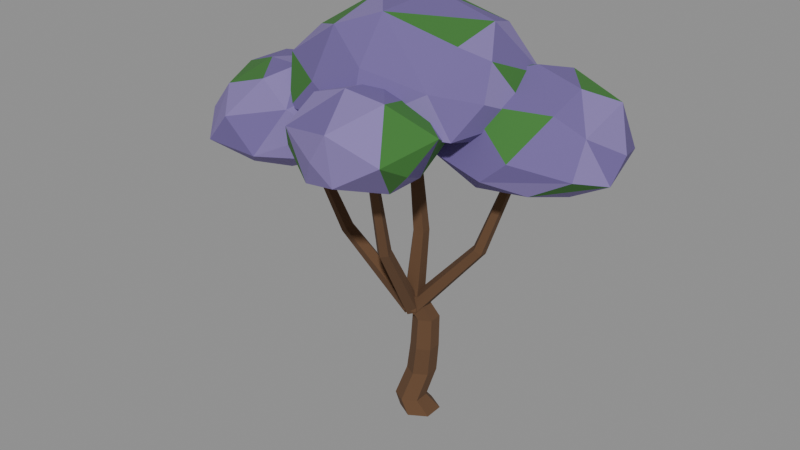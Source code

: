 # Source: arbol_jacaranda_a.blend  (saved by Blender 5.3.31; exported with 4.5.12 LTS)
import bpy
from mathutils import Matrix  # noqa: F401  (used for matrix-valued properties, if any)

bpy.ops.wm.read_factory_settings(use_empty=True)
scene = bpy.context.scene
scene.name = 'Scene'

# ---- materials (node trees are filled in below, after node groups)
mat_m_tronco = bpy.data.materials.new('M_Tronco')
mat_m_tronco.diffuse_color = (0.1195, 0.05951, 0.02732, 1.0)
mat_m_florlila1 = bpy.data.materials.new('M_FlorLila1')
mat_m_florlila1.diffuse_color = (0.159, 0.1144, 0.3185, 1.0)
mat_m_florlila2 = bpy.data.materials.new('M_FlorLila2')
mat_m_florlila2.diffuse_color = (0.2346, 0.1746, 0.4233, 1.0)
mat_m_hojas2 = bpy.data.materials.new('M_Hojas2')
mat_m_hojas2.diffuse_color = (0.04667, 0.1878, 0.0331, 1.0)

# ---- material node trees
mat_m_tronco.use_nodes = True; mat_m_tronco.node_tree.nodes.clear()
_N = mat_m_tronco.node_tree.nodes; _L = mat_m_tronco.node_tree.links
n0 = _N.new('ShaderNodeBsdfPrincipled'); n0.name = 'Principled BSDF'; n0.location = (-200, 100)
n0.inputs[0].default_value = (0.1195, 0.05951, 0.02732, 1.0)
n0.inputs[2].default_value = 1.0
n0.inputs[10].default_value = 0.005
n1 = _N.new('ShaderNodeOutputMaterial'); n1.name = 'Material Output'; n1.location = (200, 100)
_L.new(n0.outputs[0], n1.inputs[0])
n1.is_active_output = True
mat_m_florlila1.use_nodes = True; mat_m_florlila1.node_tree.nodes.clear()
_N = mat_m_florlila1.node_tree.nodes; _L = mat_m_florlila1.node_tree.links
n0 = _N.new('ShaderNodeBsdfPrincipled'); n0.name = 'Principled BSDF'; n0.location = (-200, 100)
n0.inputs[0].default_value = (0.159, 0.1144, 0.3185, 1.0)
n0.inputs[2].default_value = 0.9
n0.inputs[10].default_value = 0.005
n1 = _N.new('ShaderNodeOutputMaterial'); n1.name = 'Material Output'; n1.location = (200, 100)
_L.new(n0.outputs[0], n1.inputs[0])
n1.is_active_output = True
mat_m_florlila2.use_nodes = True; mat_m_florlila2.node_tree.nodes.clear()
_N = mat_m_florlila2.node_tree.nodes; _L = mat_m_florlila2.node_tree.links
n0 = _N.new('ShaderNodeBsdfPrincipled'); n0.name = 'Principled BSDF'; n0.location = (-200, 100)
n0.inputs[0].default_value = (0.2346, 0.1746, 0.4233, 1.0)
n0.inputs[2].default_value = 0.9
n0.inputs[10].default_value = 0.005
n1 = _N.new('ShaderNodeOutputMaterial'); n1.name = 'Material Output'; n1.location = (200, 100)
_L.new(n0.outputs[0], n1.inputs[0])
n1.is_active_output = True
mat_m_hojas2.use_nodes = True; mat_m_hojas2.node_tree.nodes.clear()
_N = mat_m_hojas2.node_tree.nodes; _L = mat_m_hojas2.node_tree.links
n0 = _N.new('ShaderNodeBsdfPrincipled'); n0.name = 'Principled BSDF'; n0.location = (-200, 100)
n0.inputs[0].default_value = (0.04667, 0.1878, 0.0331, 1.0)
n0.inputs[2].default_value = 0.9
n0.inputs[10].default_value = 0.005
n1 = _N.new('ShaderNodeOutputMaterial'); n1.name = 'Material Output'; n1.location = (200, 100)
_L.new(n0.outputs[0], n1.inputs[0])
n1.is_active_output = True

# ---- meshes
me_arbol_jacaranda_a_tronco = bpy.data.meshes.new('arbol_jacaranda_a_tronco')
me_arbol_jacaranda_a_tronco.from_pydata([(0.243, 0.1508, 0.0), (0.2521, -0.135, 0.0), (0.009128, -0.2859, 0.0), (-0.243, -0.1508, 0.0), (-0.2521, 0.135, 0.0), (-0.009128, 0.2859, 0.0), (0.06254, 0.06046, 0.2), (0.06956, -0.1594, 0.2), (-0.1174, -0.2755, 0.2), (-0.3113, -0.1716, 0.2), (-0.3183, 0.04829, 0.2), (-0.1314, 0.1643, 0.2), (0.1375, 0.1905, 0.6), (0.1442, -0.01839, 0.6), (-0.0334, -0.1286, 0.6), (-0.2176, -0.02994, 0.6), (-0.2243, 0.179, 0.6), (-0.04674, 0.2892, 0.6), (0.1984, 0.1553, 1.05), (0.2047, -0.04262, 1.05), (0.03647, -0.147, 1.05), (-0.1381, -0.05357, 1.05), (-0.1444, 0.1443, 1.05), (0.02383, 0.2488, 1.05), (0.1892, 0.1761, 1.5), (0.1951, -0.01083, 1.5), (0.03625, -0.1095, 1.5), (-0.1286, -0.02117, 1.5), (-0.1346, 0.1657, 1.5), (0.02432, 0.2644, 1.5), (0.04776, 0.007419, 1.9), (0.05337, -0.1685, 1.9), (-0.09616, -0.2613, 1.9), (-0.2513, -0.1782, 1.9), (-0.2569, -0.002311, 1.9), (-0.1074, 0.09051, 1.9), (-0.2424, -0.07795, 1.662), (-0.132, -0.2221, 1.66), (0.03863, -0.1618, 1.645), (0.03365, 0.01952, 1.638), (-0.14, 0.07135, 1.648), (-0.1152, -0.0255, 2.854), (-0.03249, -0.1337, 2.854), (0.09595, -0.08846, 2.854), (0.09263, 0.04766, 2.855), (-0.03786, 0.08657, 2.854), (-0.1762, -0.08504, 4.299), (-0.121, -0.1571, 4.3), (-0.03567, -0.127, 4.307), (-0.03814, -0.0363, 4.31), (-0.125, -0.01038, 4.306), (-0.182, -0.01602, 1.584), (-0.1459, -0.1628, 1.577), (-0.03034, -0.1871, 1.672), (0.004949, -0.05541, 1.737), (-0.08879, 0.05033, 1.683), (-1.074, -0.3045, 2.651), (-1.049, -0.4149, 2.644), (-0.9523, -0.4333, 2.7), (-0.9173, -0.3341, 2.743), (-0.9923, -0.2545, 2.713), (-1.563, -0.5244, 3.913), (-1.549, -0.5983, 3.907), (-1.479, -0.6106, 3.934), (-1.451, -0.5442, 3.957), (-1.503, -0.4909, 3.944), (-0.1875, -0.06917, 1.733), (-0.1121, -0.1938, 1.692), (-0.003986, -0.1531, 1.594), (-0.01257, -0.003365, 1.574), (-0.126, 0.04854, 1.66), (0.7616, 0.1289, 2.814), (0.8235, 0.03554, 2.795), (0.917, 0.06599, 2.739), (0.9129, 0.1781, 2.722), (0.8169, 0.217, 2.768), (1.204, 0.345, 4.126), (1.246, 0.2828, 4.123), (1.315, 0.3031, 4.098), (1.314, 0.3778, 4.086), (1.246, 0.4037, 4.103), (-0.2101, -0.1143, 1.639), (-0.08774, -0.1841, 1.584), (0.03372, -0.102, 1.621), (-0.01361, 0.01854, 1.699), (-0.1643, 0.01098, 1.71), (-0.05644, -0.8323, 2.841), (0.03588, -0.8883, 2.806), (0.1262, -0.8224, 2.825), (0.08976, -0.7257, 2.872), (-0.02314, -0.7317, 2.882), (0.1378, -1.259, 4.284), (0.1998, -1.298, 4.265), (0.2595, -1.252, 4.272), (0.2344, -1.185, 4.295), (0.1592, -1.189, 4.302)], [], [(0, 6, 7, 1), (1, 7, 8, 2), (2, 8, 9, 3), (3, 9, 10, 4), (4, 10, 11, 5), (5, 11, 6, 0), (6, 12, 13, 7), (7, 13, 14, 8), (8, 14, 15, 9), (9, 15, 16, 10), (10, 16, 17, 11), (11, 17, 12, 6), (12, 18, 19, 13), (13, 19, 20, 14), (14, 20, 21, 15), (15, 21, 22, 16), (16, 22, 23, 17), (17, 23, 18, 12), (18, 24, 25, 19), (19, 25, 26, 20), (20, 26, 27, 21), (21, 27, 28, 22), (22, 28, 29, 23), (23, 29, 24, 18), (24, 30, 31, 25), (25, 31, 32, 26), (26, 32, 33, 27), (27, 33, 34, 28), (28, 34, 35, 29), (29, 35, 30, 24), (30, 35, 34, 33, 32, 31), (36, 37, 42, 41), (37, 38, 43, 42), (38, 39, 44, 43), (39, 40, 45, 44), (40, 36, 41, 45), (41, 42, 47, 46), (42, 43, 48, 47), (43, 44, 49, 48), (44, 45, 50, 49), (45, 41, 46, 50), (36, 40, 39, 38, 37), (46, 47, 48, 49, 50), (51, 52, 57, 56), (52, 53, 58, 57), (53, 54, 59, 58), (54, 55, 60, 59), (55, 51, 56, 60), (56, 57, 62, 61), (57, 58, 63, 62), (58, 59, 64, 63), (59, 60, 65, 64), (60, 56, 61, 65), (51, 55, 54, 53, 52), (61, 62, 63, 64, 65), (66, 67, 72, 71), (67, 68, 73, 72), (68, 69, 74, 73), (69, 70, 75, 74), (70, 66, 71, 75), (71, 72, 77, 76), (72, 73, 78, 77), (73, 74, 79, 78), (74, 75, 80, 79), (75, 71, 76, 80), (66, 70, 69, 68, 67), (76, 77, 78, 79, 80), (81, 82, 87, 86), (82, 83, 88, 87), (83, 84, 89, 88), (84, 85, 90, 89), (85, 81, 86, 90), (86, 87, 92, 91), (87, 88, 93, 92), (88, 89, 94, 93), (89, 90, 95, 94), (90, 86, 91, 95), (81, 85, 84, 83, 82), (91, 92, 93, 94, 95)])
me_arbol_jacaranda_a_tronco.materials.append(mat_m_tronco)
me_arbol_jacaranda_a_tronco.update()
me_arbol_jacaranda_a_copa = bpy.data.meshes.new('arbol_jacaranda_a_copa')
me_arbol_jacaranda_a_copa.from_pydata([(-0.5444, -0.1193, 5.989), (-0.03298, 0.2773, 5.988), (0.1022, -0.875, 6.0), (-0.728, 0.2035, 5.89), (0.79, 0.3629, 5.732), (-0.4798, -1.068, 5.783), (-0.61, 0.992, 5.789), (0.8737, -0.4788, 5.639), (-1.338, -0.3805, 5.466), (0.6027, 0.9335, 5.562), (0.08254, -1.268, 5.427), (-1.023, 0.8778, 5.404), (1.2, -0.2606, 5.481), (-1.326, -0.9296, 5.246), (0.07198, 1.23, 5.185), (0.9129, -1.074, 5.247), (-1.63, 0.2387, 5.213), (1.28, 0.7247, 5.077), (-0.6215, -1.32, 5.121), (-0.9701, 1.229, 4.912), (1.347, -0.5891, 5.089), (-1.555, -0.5565, 4.849), (0.5954, 1.147, 4.826), (0.1462, -1.52, 4.805), (-1.397, 0.5613, 4.828), (1.518, 0.166, 4.766), (-1.075, -1.259, 4.672), (-0.2389, 1.171, 4.634), (1.183, -0.9779, 4.707), (-1.394, -0.1755, 4.686), (0.8899, 0.7411, 4.621), (-0.1457, -1.259, 4.573), (-0.9152, 0.7939, 4.509), (1.127, -0.2106, 4.475), (-0.957, -0.6893, 4.526), (0.1397, 0.826, 4.378), (0.3637, -0.7339, 4.447), (-0.7178, 0.2902, 4.349), (0.2956, 0.2663, 4.248), (-0.1907, -0.3161, 4.219), (-1.308, -0.8586, 5.057), (-1.983, -0.6467, 4.959), (-1.344, -0.06285, 5.001), (-1.578, -1.207, 4.907), (-2.345, -0.03752, 4.837), (-0.78, -0.7024, 4.87), (-2.252, -1.176, 4.685), (-1.538, 0.2202, 4.689), (-1.019, -1.377, 4.682), (-2.735, -0.3336, 4.667), (-0.776, -0.1149, 4.366), (-1.942, -1.553, 4.419), (-2.114, 0.4122, 4.351), (-0.7296, -1.035, 4.347), (-2.785, -0.9956, 4.18), (-1.179, 0.4276, 4.167), (-1.281, -1.72, 4.108), (-2.804, -0.0793, 4.204), (-0.5537, -0.3214, 4.141), (-2.338, -1.5, 3.983), (-1.906, 0.3635, 4.067), (-0.8552, -1.136, 3.988), (-2.758, -0.6188, 3.92), (-0.9143, -0.07789, 3.866), (-1.57, -1.446, 3.877), (-2.419, -0.06482, 3.88), (-0.8259, -0.6189, 3.864), (-2.3, -1.109, 3.744), (-1.492, 0.08162, 3.782), (-1.339, -1.01, 3.72), (-2.262, -0.3965, 3.63), (-1.321, -0.5162, 3.627), (1.308, 0.549, 5.262), (1.955, 0.475, 5.124), (0.8428, 0.1049, 5.17), (1.499, 1.051, 5.128), (1.989, -0.1496, 4.982), (0.5081, 0.6966, 5.012), (2.285, 0.8861, 4.921), (1.017, -0.4347, 4.987), (0.8713, 1.136, 4.823), (2.334, 0.01056, 4.747), (0.4933, 0.04775, 4.762), (1.851, 1.307, 4.666), (1.729, -0.6698, 4.493), (0.3135, 0.9873, 4.484), (2.577, 0.5531, 4.433), (0.6659, -0.6058, 4.323), (1.176, 1.523, 4.458), (2.345, -0.2398, 4.289), (0.147, 0.3889, 4.282), (2.326, 1.234, 4.233), (1.415, -0.7268, 4.205), (0.6523, 1.057, 4.178), (2.596, 0.1876, 4.167), (0.5063, -0.04975, 4.053), (1.708, 1.259, 4.075), (1.86, -0.3824, 4.026), (0.5022, 0.7427, 3.988), (2.345, 0.726, 4.011), (1.09, -0.3394, 3.903), (1.178, 0.8849, 3.87), (2.022, 0.2726, 3.835), (1.06, 0.2759, 3.77), (0.1333, -1.566, 5.281), (0.2082, -0.9825, 5.24), (0.7488, -1.61, 5.252), (-0.4136, -1.501, 5.093), (0.5683, -0.8385, 5.069), (0.365, -2.167, 4.962), (-0.3313, -0.8418, 5.038), (1.202, -1.22, 4.843), (-0.4323, -1.97, 4.806), (0.1719, -0.4864, 4.729), (1.012, -2.006, 4.693), (-0.7169, -1.272, 4.703), (0.9954, -0.8306, 4.616), (0.1276, -2.17, 4.579), (-0.1869, -0.5971, 4.565), (1.073, -1.609, 4.476), (-0.6099, -1.771, 4.462), (0.642, -0.5357, 4.396), (0.4436, -2.149, 4.337), (-0.5412, -1.008, 4.297), (0.8783, -1.138, 4.251), (-0.08621, -2.025, 4.211), (0.1766, -0.7634, 4.161), (0.8004, -1.591, 4.182), (-0.1822, -1.381, 4.073), (0.4803, -1.184, 4.141)], [], [(9, 22, 14), (22, 27, 14), (27, 19, 14), (19, 6, 14), (6, 9, 14), (6, 1, 9), (1, 4, 9), (4, 17, 9), (17, 22, 9), (35, 27, 22), (17, 30, 22), (30, 35, 22), (32, 19, 27), (35, 32, 27), (24, 16, 19), (16, 11, 19), (11, 6, 19), (32, 24, 19), (11, 16, 6), (16, 3, 6), (3, 0, 6), (0, 1, 6), (2, 4, 1), (0, 2, 1), (7, 12, 4), (12, 17, 4), (2, 7, 4), (12, 25, 17), (25, 30, 17), (30, 38, 35), (38, 37, 35), (37, 32, 35), (25, 33, 30), (33, 38, 30), (37, 29, 32), (29, 24, 32), (29, 21, 24), (21, 16, 24), (21, 13, 16), (13, 8, 16), (8, 3, 16), (8, 0, 3), (8, 5, 0), (5, 2, 0), (5, 10, 2), (10, 15, 2), (15, 7, 2), (15, 12, 7), (20, 25, 12), (15, 20, 12), (20, 28, 25), (28, 33, 25), (33, 39, 38), (39, 37, 38), (39, 34, 37), (34, 29, 37), (28, 36, 33), (36, 39, 33), (34, 26, 29), (26, 21, 29), (26, 13, 21), (26, 18, 13), (18, 5, 13), (5, 8, 13), (18, 10, 5), (23, 15, 10), (18, 23, 10), (28, 20, 15), (23, 28, 15), (23, 31, 28), (31, 36, 28), (31, 26, 39), (26, 34, 39), (36, 31, 39), (31, 23, 26), (23, 18, 26), (68, 60, 55), (60, 52, 55), (52, 47, 55), (47, 42, 55), (42, 50, 55), (50, 58, 55), (58, 63, 55), (63, 68, 55), (63, 71, 68), (71, 70, 68), (70, 65, 68), (65, 60, 68), (65, 57, 60), (57, 52, 60), (57, 44, 52), (44, 47, 52), (44, 42, 47), (44, 41, 42), (41, 40, 42), (40, 45, 42), (45, 50, 42), (45, 58, 50), (53, 61, 58), (61, 66, 58), (66, 63, 58), (45, 53, 58), (66, 71, 63), (69, 67, 71), (67, 70, 71), (66, 69, 71), (67, 62, 70), (62, 65, 70), (62, 57, 65), (54, 49, 57), (49, 44, 57), (62, 54, 57), (49, 41, 44), (49, 46, 41), (46, 43, 41), (43, 40, 41), (48, 45, 40), (43, 48, 40), (48, 53, 45), (48, 56, 53), (56, 61, 53), (56, 69, 61), (69, 66, 61), (56, 64, 69), (64, 67, 69), (59, 62, 67), (64, 59, 67), (59, 54, 62), (59, 46, 54), (46, 49, 54), (51, 43, 46), (59, 51, 46), (51, 48, 43), (51, 56, 48), (51, 59, 56), (59, 64, 56), (101, 93, 88), (93, 85, 88), (85, 80, 88), (80, 75, 88), (75, 83, 88), (83, 91, 88), (91, 96, 88), (96, 101, 88), (103, 98, 101), (98, 93, 101), (96, 99, 101), (99, 102, 101), (102, 103, 101), (98, 85, 93), (98, 90, 85), (90, 77, 85), (77, 80, 85), (77, 75, 80), (73, 78, 75), (78, 83, 75), (77, 72, 75), (72, 73, 75), (78, 91, 83), (78, 86, 91), (86, 94, 91), (94, 99, 91), (99, 96, 91), (102, 100, 103), (100, 95, 103), (95, 98, 103), (95, 90, 98), (94, 102, 99), (94, 97, 102), (97, 100, 102), (95, 87, 90), (87, 82, 90), (82, 77, 90), (82, 74, 77), (74, 72, 77), (72, 76, 73), (76, 81, 73), (81, 78, 73), (81, 86, 78), (74, 76, 72), (81, 94, 86), (81, 89, 94), (89, 97, 94), (87, 95, 100), (97, 92, 100), (92, 87, 100), (89, 92, 97), (79, 82, 87), (92, 79, 87), (79, 74, 82), (79, 76, 74), (84, 81, 76), (79, 84, 76), (84, 89, 81), (84, 92, 89), (84, 79, 92), (118, 110, 113), (110, 105, 113), (105, 108, 113), (108, 121, 113), (121, 118, 113), (123, 115, 118), (115, 110, 118), (121, 126, 118), (126, 123, 118), (115, 107, 110), (107, 105, 110), (106, 108, 105), (107, 104, 105), (104, 106, 105), (106, 111, 108), (111, 116, 108), (116, 121, 108), (116, 124, 121), (124, 126, 121), (120, 115, 123), (126, 128, 123), (128, 120, 123), (120, 112, 115), (112, 107, 115), (124, 129, 126), (129, 128, 126), (112, 104, 107), (104, 109, 106), (109, 114, 106), (114, 111, 106), (112, 109, 104), (119, 124, 111), (124, 116, 111), (114, 119, 111), (127, 129, 124), (119, 127, 124), (128, 125, 120), (125, 112, 120), (129, 127, 128), (127, 125, 128), (117, 109, 112), (125, 117, 112), (122, 114, 109), (117, 122, 109), (127, 119, 114), (122, 127, 114), (122, 125, 127), (122, 117, 125)])
me_arbol_jacaranda_a_copa.polygons.foreach_set('material_index', [0, 1, 0, 0, 0, 2, 0, 1, 0, 0, 0, 0, 1, 0, 1, 0, 0, 0, 0, 0, 0, 2, 0, 0, 1, 0, 2, 2, 0, 0, 0, 1, 0, 0, 1, 0, 1, 0, 1, 0, 2, 0, 2, 1, 0, 0, 0, 0, 1, 0, 0, 0, 1, 1, 0, 0, 0, 0, 0, 0, 0, 2, 0, 1, 0, 0, 0, 0, 1, 0, 0, 1, 0, 0, 0, 0, 1, 1, 1, 1, 1, 1, 1, 1, 1, 0, 1, 1, 2, 1, 2, 1, 1, 0, 1, 1, 0, 1, 1, 1, 1, 0, 1, 1, 1, 1, 1, 1, 1, 1, 1, 1, 0, 2, 2, 0, 0, 1, 1, 1, 1, 1, 1, 1, 1, 1, 1, 1, 1, 2, 1, 1, 1, 0, 0, 1, 2, 0, 2, 2, 2, 2, 2, 1, 0, 2, 0, 1, 2, 2, 1, 0, 0, 0, 2, 0, 2, 0, 0, 0, 0, 0, 1, 2, 2, 2, 2, 2, 1, 0, 0, 0, 0, 0, 2, 0, 0, 1, 1, 0, 0, 1, 2, 1, 0, 0, 1, 0, 0, 0, 0, 0, 2, 0, 0, 0, 1, 1, 0, 1, 1, 1, 1, 1, 2, 1, 1, 0, 1, 0, 2, 1, 0, 1, 1, 1, 0, 2, 0, 1, 1, 1, 1, 1, 1, 2, 0, 0, 2, 2, 1, 1, 1, 2, 1, 2, 1, 1, 1, 1, 2, 1, 1, 1])
me_arbol_jacaranda_a_copa.materials.append(mat_m_florlila1)
me_arbol_jacaranda_a_copa.materials.append(mat_m_florlila2)
me_arbol_jacaranda_a_copa.materials.append(mat_m_hojas2)
me_arbol_jacaranda_a_copa.update()
me_arbol_jacaranda_a_colonly = bpy.data.meshes.new('arbol_jacaranda_a-colonly')
me_arbol_jacaranda_a_colonly.from_pydata([(0.2047, -0.1068, 0.006167), (0.2199, 0.06913, 0.01489), (0.1063, 0.2046, 0.01489), (-0.06963, 0.2202, 0.006167), (-0.2047, 0.1068, -0.006166), (-0.2199, -0.06913, -0.01489), (-0.1063, -0.2046, -0.01489), (0.06963, -0.2202, -0.006166), (0.103, -0.1922, 1.906), (0.1181, -0.01627, 1.915), (0.004488, 0.1192, 1.915), (-0.1714, 0.1348, 1.906), (-0.3065, 0.0214, 1.894), (-0.3217, -0.1545, 1.885), (-0.208, -0.29, 1.885), (-0.03215, -0.3056, 1.894)], [], [(0, 1, 9, 8), (1, 2, 10, 9), (2, 3, 11, 10), (3, 4, 12, 11), (4, 5, 13, 12), (5, 6, 14, 13), (6, 7, 15, 14), (7, 0, 8, 15), (7, 6, 5, 4, 3, 2, 1, 0), (8, 9, 10, 11, 12, 13, 14, 15)])
me_arbol_jacaranda_a_colonly.update()

# ---- objects
ob_arbol_jacaranda_a_tronco = bpy.data.objects.new('arbol_jacaranda_a_tronco', me_arbol_jacaranda_a_tronco)
ob_arbol_jacaranda_a_copa = bpy.data.objects.new('arbol_jacaranda_a_copa', me_arbol_jacaranda_a_copa)
ob_arbol_jacaranda_a_colonly = bpy.data.objects.new('arbol_jacaranda_a-colonly', me_arbol_jacaranda_a_colonly)
ob_arbol_jacaranda_a = bpy.data.objects.new('arbol_jacaranda_a', None)

# ---- transforms, parenting, visibility, modifiers, constraints
ob_arbol_jacaranda_a_tronco.parent = ob_arbol_jacaranda_a
ob_arbol_jacaranda_a_tronco.location = (0.0, 0.0, 0.0)
ob_arbol_jacaranda_a_copa.parent = ob_arbol_jacaranda_a
ob_arbol_jacaranda_a_copa.location = (0.0, 0.0, 0.0)
ob_arbol_jacaranda_a_colonly.parent = ob_arbol_jacaranda_a
ob_arbol_jacaranda_a_colonly.location = (0.0, 0.0, 0.0)
ob_arbol_jacaranda_a_colonly.hide_render = True
ob_arbol_jacaranda_a_colonly.display_type = 'WIRE'
ob_arbol_jacaranda_a.location = (0.0, 0.0, 0.0)
ob_arbol_jacaranda_a.empty_display_size = 0.1

# ---- collection membership
scene.collection.objects.link(ob_arbol_jacaranda_a_tronco)
scene.collection.objects.link(ob_arbol_jacaranda_a_copa)
scene.collection.objects.link(ob_arbol_jacaranda_a_colonly)
scene.collection.objects.link(ob_arbol_jacaranda_a)

# ---- scene / render settings (as saved in the file)
scene.frame_start = 1; scene.frame_end = 250; scene.frame_set(1)
scene.render.engine = 'BLENDER_EEVEE_NEXT'
scene.render.bake_bias = 0.0
scene.render.bake_samples = 0
scene.render.compositor_device = 'GPU'
scene.eevee.use_volume_custom_range = False
scene.eevee.fast_gi_thickness_near = 0.1
scene.eevee.fast_gi_thickness_far = 0.0
scene.eevee.ray_tracing_options.screen_trace_thickness = 0.1
bpy.context.view_layer.update()

# ---- added for rendering (the .blend has no active camera and no usable light): camera, sun + grey world if the file has none
cam_auto = bpy.data.cameras.new('AutoCamera')
cam_auto.lens = 50.0
cam_auto.sensor_width = 36.0
cam_auto.clip_end = 1000.0
ob_auto_camera = bpy.data.objects.new('AutoCamera', cam_auto)
scene.collection.objects.link(ob_auto_camera)
ob_auto_camera.location = (8.10863, -10.1789, 9.57033)
ob_auto_camera.rotation_euler = (1.09748, -7.21219e-08, 0.694738)
scene.camera = ob_auto_camera
light_auto_sun = bpy.data.lights.new('AutoSun', 'SUN')
light_auto_sun.energy = 3.0
light_auto_sun.angle = 0.0523599
ob_auto_sun = bpy.data.objects.new('AutoSun', light_auto_sun)
scene.collection.objects.link(ob_auto_sun)
ob_auto_sun.rotation_euler = (0.872665, 0.174533, 0.523599)
if scene.world is None:
    world_auto = bpy.data.worlds.new('AutoWorld')
    world_auto.color = (0.3, 0.3, 0.3)
    scene.world = world_auto
bpy.context.view_layer.update()
